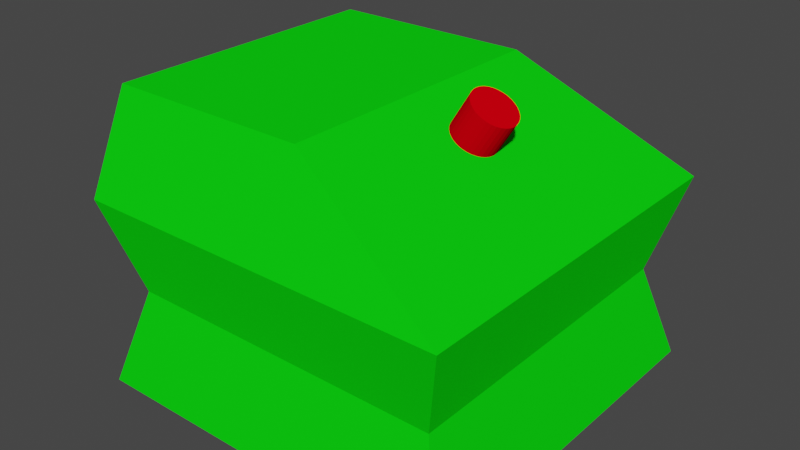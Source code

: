 # Source: konsol_test.blend  (saved by Blender 2.90.8; exported with 4.5.12 LTS)
import bpy
from mathutils import Matrix  # noqa: F401  (used for matrix-valued properties, if any)

bpy.ops.wm.read_factory_settings(use_empty=True)
scene = bpy.context.scene
scene.name = 'Scene'

# ---- collections
col_collection = bpy.data.collections.new('Collection'); scene.collection.children.link(col_collection)

# ---- materials (node trees are filled in below, after node groups)
mat_material = bpy.data.materials.new('Material')
mat_material.alpha_threshold = 0.0
mat_material.use_transparent_shadow = False
mat_material.diffuse_color = (0.004105, 0.8, 0.005661, 1.0)
mat_material.line_color = (0.0, 0.0, 0.0, 1.0)
mat_material_001 = bpy.data.materials.new('Material.001')
mat_material_001.use_transparent_shadow = False
mat_material_001.diffuse_color = (0.8, 0.0, 0.004738, 1.0)

# ---- material node trees

# ---- world
world_world = bpy.data.worlds.new('World'); scene.world = world_world
world_world.use_nodes = True; world_world.node_tree.nodes.clear()
_N = world_world.node_tree.nodes; _L = world_world.node_tree.links
n0 = _N.new('ShaderNodeOutputWorld'); n0.name = 'World Output'; n0.location = (300, 300)
n1 = _N.new('ShaderNodeBackground'); n1.name = 'Background'; n1.location = (10, 300)
n1.inputs[0].default_value = (0.05088, 0.05088, 0.05088, 1.0)
_L.new(n1.outputs[0], n0.inputs[0])
n0.is_active_output = True
world_world.color = (0.05088, 0.05088, 0.05088)
world_world.use_sun_shadow = False
world_world.sun_shadow_jitter_overblur = 0.0

# ---- meshes
me_cube = bpy.data.meshes.new('Cube')
me_cube.from_pydata([(-1.0, 0.7704, 1.0), (-1.0, -0.7704, 1.0), (-0.7914, -0.7914, 0.7914), (0.8603, 0.8603, 0.0), (-0.8603, -0.8603, 0.0), (0.8603, -0.8603, 0.0), (-0.8603, 0.8603, 0.0), (-1.0, -1.0, 0.5), (1.0, 1.0, 0.5), (1.0, -1.0, 0.5), (-1.0, 1.0, 0.5), (1.0, 1.0, -0.5), (1.0, -1.0, -0.5), (-1.0, 1.0, -0.5), (-1.0, -1.0, -0.5), (-1.046, 1.046, 0.5), (0.0957, 0.7741, 1.0), (1.0, 1.0, 0.5), (1.0, -1.0, 0.5), (0.0957, -0.7741, 1.0)], [(1, 2), (10, 15)], [(10, 0, 16, 17, 8), (7, 1, 0, 10), (16, 0, 1, 19), (9, 18, 19, 1, 7), (13, 6, 3, 11), (11, 3, 5, 12), (14, 4, 6, 13), (12, 5, 4, 14), (6, 10, 8, 3), (3, 8, 9, 5), (4, 7, 10, 6), (5, 9, 7, 4), (16, 19, 18, 17), (8, 17, 18, 9), (12, 14, 13, 11)])
_uv = me_cube.uv_layers.new(name='UVMap')
_uv.uv.foreach_set('vector', [0.5625, 0.25, 0.625, 0.25, 0.625, 0.387, 0.5625, 0.5, 0.5625, 0.5, 0.5625, 0.0, 0.625, 0.0, 0.625, 0.25, 0.5625, 0.25, 0.738, 0.5, 0.875, 0.5, 0.875, 0.75, 0.738, 0.75, 0.5625, 0.75, 0.5625, 0.75, 0.625, 0.863, 0.625, 1.0, 0.5625, 1.0, 0.4375, 0.25, 0.5, 0.25, 0.5, 0.5, 0.4375, 0.5, 0.4375, 0.5, 0.5, 0.5, 0.5, 0.75, 0.4375, 0.75, 0.4375, 0.0, 0.5, 0.0, 0.5, 0.25, 0.4375, 0.25, 0.4375, 0.75, 0.5, 0.75, 0.5, 1.0, 0.4375, 1.0, 0.5, 0.25, 0.5625, 0.25, 0.5625, 0.5, 0.5, 0.5, 0.5, 0.5, 0.5625, 0.5, 0.5625, 0.75, 0.5, 0.75, 0.5, 0.0, 0.5625, 0.0, 0.5625, 0.25, 0.5, 0.25, 0.5, 0.75, 0.5625, 0.75, 0.5625, 1.0, 0.5, 1.0, 0.738, 0.5, 0.738, 0.75, 0.5625, 0.75, 0.5625, 0.5, 0.5625, 0.5, 0.5625, 0.5, 0.5625, 0.75, 0.5625, 0.75, 0.4375, 0.75, 0.4375, 0.0, 0.4375, 0.25, 0.4375, 0.5])
me_cube.materials.append(mat_material)
me_cube.use_remesh_preserve_volume = False
me_cube.use_remesh_preserve_attributes = False
me_cube.use_mirror_vertex_groups = False
me_cube.update()
me_cylinder = bpy.data.meshes.new('Cylinder')
me_cylinder.from_pydata([(0.0, 1.0, -1.0), (0.0, 1.0, 1.0), (0.1951, 0.9808, -1.0), (0.1951, 0.9808, 1.0), (0.3827, 0.9239, -1.0), (0.3827, 0.9239, 1.0), (0.5556, 0.8315, -1.0), (0.5556, 0.8315, 1.0), (0.7071, 0.7071, -1.0), (0.7071, 0.7071, 1.0), (0.8315, 0.5556, -1.0), (0.8315, 0.5556, 1.0), (0.9239, 0.3827, -1.0), (0.9239, 0.3827, 1.0), (0.9808, 0.1951, -1.0), (0.9808, 0.1951, 1.0), (1.0, 7.55e-08, -1.0), (1.0, 7.55e-08, 1.0), (0.9808, -0.1951, -1.0), (0.9808, -0.1951, 1.0), (0.9239, -0.3827, -1.0), (0.9239, -0.3827, 1.0), (0.8315, -0.5556, -1.0), (0.8315, -0.5556, 1.0), (0.7071, -0.7071, -1.0), (0.7071, -0.7071, 1.0), (0.5556, -0.8315, -1.0), (0.5556, -0.8315, 1.0), (0.3827, -0.9239, -1.0), (0.3827, -0.9239, 1.0), (0.1951, -0.9808, -1.0), (0.1951, -0.9808, 1.0), (-3.258e-07, -1.0, -1.0), (-3.258e-07, -1.0, 1.0), (-0.1951, -0.9808, -1.0), (-0.1951, -0.9808, 1.0), (-0.3827, -0.9239, -1.0), (-0.3827, -0.9239, 1.0), (-0.5556, -0.8315, -1.0), (-0.5556, -0.8315, 1.0), (-0.7071, -0.7071, -1.0), (-0.7071, -0.7071, 1.0), (-0.8315, -0.5556, -1.0), (-0.8315, -0.5556, 1.0), (-0.9239, -0.3827, -1.0), (-0.9239, -0.3827, 1.0), (-0.9808, -0.1951, -1.0), (-0.9808, -0.1951, 1.0), (-1.0, 9.656e-07, -1.0), (-1.0, 9.656e-07, 1.0), (-0.9808, 0.1951, -1.0), (-0.9808, 0.1951, 1.0), (-0.9239, 0.3827, -1.0), (-0.9239, 0.3827, 1.0), (-0.8315, 0.5556, -1.0), (-0.8315, 0.5556, 1.0), (-0.7071, 0.7071, -1.0), (-0.7071, 0.7071, 1.0), (-0.5556, 0.8315, -1.0), (-0.5556, 0.8315, 1.0), (-0.3827, 0.9239, -1.0), (-0.3827, 0.9239, 1.0), (-0.1951, 0.9808, -1.0), (-0.1951, 0.9808, 1.0)], [], [(0, 1, 3, 2), (2, 3, 5, 4), (4, 5, 7, 6), (6, 7, 9, 8), (8, 9, 11, 10), (10, 11, 13, 12), (12, 13, 15, 14), (14, 15, 17, 16), (16, 17, 19, 18), (18, 19, 21, 20), (20, 21, 23, 22), (22, 23, 25, 24), (24, 25, 27, 26), (26, 27, 29, 28), (28, 29, 31, 30), (30, 31, 33, 32), (32, 33, 35, 34), (34, 35, 37, 36), (36, 37, 39, 38), (38, 39, 41, 40), (40, 41, 43, 42), (42, 43, 45, 44), (44, 45, 47, 46), (46, 47, 49, 48), (48, 49, 51, 50), (50, 51, 53, 52), (52, 53, 55, 54), (54, 55, 57, 56), (56, 57, 59, 58), (58, 59, 61, 60), (3, 1, 63, 61, 59, 57, 55, 53, 51, 49, 47, 45, 43, 41, 39, 37, 35, 33, 31, 29, 27, 25, 23, 21, 19, 17, 15, 13, 11, 9, 7, 5), (60, 61, 63, 62), (62, 63, 1, 0), (0, 2, 4, 6, 8, 10, 12, 14, 16, 18, 20, 22, 24, 26, 28, 30, 32, 34, 36, 38, 40, 42, 44, 46, 48, 50, 52, 54, 56, 58, 60, 62)])
_uv = me_cylinder.uv_layers.new(name='UVMap')
_uv.uv.foreach_set('vector', [1.0, 0.5, 1.0, 1.0, 0.9688, 1.0, 0.9688, 0.5, 0.9688, 0.5, 0.9688, 1.0, 0.9375, 1.0, 0.9375, 0.5, 0.9375, 0.5, 0.9375, 1.0, 0.9062, 1.0, 0.9062, 0.5, 0.9062, 0.5, 0.9062, 1.0, 0.875, 1.0, 0.875, 0.5, 0.875, 0.5, 0.875, 1.0, 0.8438, 1.0, 0.8438, 0.5, 0.8438, 0.5, 0.8438, 1.0, 0.8125, 1.0, 0.8125, 0.5, 0.8125, 0.5, 0.8125, 1.0, 0.7812, 1.0, 0.7812, 0.5, 0.7812, 0.5, 0.7812, 1.0, 0.75, 1.0, 0.75, 0.5, 0.75, 0.5, 0.75, 1.0, 0.7188, 1.0, 0.7188, 0.5, 0.7188, 0.5, 0.7188, 1.0, 0.6875, 1.0, 0.6875, 0.5, 0.6875, 0.5, 0.6875, 1.0, 0.6562, 1.0, 0.6562, 0.5, 0.6562, 0.5, 0.6562, 1.0, 0.625, 1.0, 0.625, 0.5, 0.625, 0.5, 0.625, 1.0, 0.5938, 1.0, 0.5938, 0.5, 0.5938, 0.5, 0.5938, 1.0, 0.5625, 1.0, 0.5625, 0.5, 0.5625, 0.5, 0.5625, 1.0, 0.5312, 1.0, 0.5312, 0.5, 0.5312, 0.5, 0.5312, 1.0, 0.5, 1.0, 0.5, 0.5, 0.5, 0.5, 0.5, 1.0, 0.4688, 1.0, 0.4688, 0.5, 0.4688, 0.5, 0.4688, 1.0, 0.4375, 1.0, 0.4375, 0.5, 0.4375, 0.5, 0.4375, 1.0, 0.4062, 1.0, 0.4062, 0.5, 0.4062, 0.5, 0.4062, 1.0, 0.375, 1.0, 0.375, 0.5, 0.375, 0.5, 0.375, 1.0, 0.3438, 1.0, 0.3438, 0.5, 0.3438, 0.5, 0.3438, 1.0, 0.3125, 1.0, 0.3125, 0.5, 0.3125, 0.5, 0.3125, 1.0, 0.2812, 1.0, 0.2812, 0.5, 0.2812, 0.5, 0.2812, 1.0, 0.25, 1.0, 0.25, 0.5, 0.25, 0.5, 0.25, 1.0, 0.2188, 1.0, 0.2188, 0.5, 0.2188, 0.5, 0.2188, 1.0, 0.1875, 1.0, 0.1875, 0.5, 0.1875, 0.5, 0.1875, 1.0, 0.1562, 1.0, 0.1562, 0.5, 0.1562, 0.5, 0.1562, 1.0, 0.125, 1.0, 0.125, 0.5, 0.125, 0.5, 0.125, 1.0, 0.09375, 1.0, 0.09375, 0.5, 0.09375, 0.5, 0.09375, 1.0, 0.0625, 1.0, 0.0625, 0.5, 0.2968, 0.4854, 0.25, 0.49, 0.2032, 0.4854, 0.1582, 0.4717, 0.1167, 0.4496, 0.08029, 0.4197, 0.05045, 0.3833, 0.02827, 0.3418, 0.01461, 0.2968, 0.01, 0.25, 0.01461, 0.2032, 0.02827, 0.1582, 0.05045, 0.1167, 0.08029, 0.08029, 0.1167, 0.05045, 0.1582, 0.02827, 0.2032, 0.01461, 0.25, 0.01, 0.2968, 0.01461, 0.3418, 0.02827, 0.3833, 0.05045, 0.4197, 0.08029, 0.4496, 0.1167, 0.4717, 0.1582, 0.4854, 0.2032, 0.49, 0.25, 0.4854, 0.2968, 0.4717, 0.3418, 0.4496, 0.3833, 0.4197, 0.4197, 0.3833, 0.4496, 0.3418, 0.4717, 0.0625, 0.5, 0.0625, 1.0, 0.03125, 1.0, 0.03125, 0.5, 0.03125, 0.5, 0.03125, 1.0, 0.0, 1.0, 0.0, 0.5, 0.75, 0.49, 0.7968, 0.4854, 0.8418, 0.4717, 0.8833, 0.4496, 0.9197, 0.4197, 0.9496, 0.3833, 0.9717, 0.3418, 0.9854, 0.2968, 0.99, 0.25, 0.9854, 0.2032, 0.9717, 0.1582, 0.9496, 0.1167, 0.9197, 0.08029, 0.8833, 0.05045, 0.8418, 0.02827, 0.7968, 0.01461, 0.75, 0.01, 0.7032, 0.01461, 0.6582, 0.02827, 0.6167, 0.05045, 0.5803, 0.08029, 0.5504, 0.1167, 0.5283, 0.1582, 0.5146, 0.2032, 0.51, 0.25, 0.5146, 0.2968, 0.5283, 0.3418, 0.5504, 0.3833, 0.5803, 0.4197, 0.6167, 0.4496, 0.6582, 0.4717, 0.7032, 0.4854])
me_cylinder.materials.append(mat_material_001)
me_cylinder.use_remesh_fix_poles = True
me_cylinder.use_remesh_preserve_attributes = False
me_cylinder.use_mirror_vertex_groups = False
me_cylinder.update()

# ---- objects
ob_cube = bpy.data.objects.new('Cube', me_cube)
ob_cylinder = bpy.data.objects.new('Cylinder', me_cylinder)

# ---- transforms, parenting, visibility, modifiers, constraints
ob_cube.location = (0.0, 0.0, 0.0)
ob_cube.scale = (0.7878, 0.7878, 0.7878)
ob_cube.lock_rotations_4d = False
ob_cube.empty_display_type = 'ARROWS'
ob_cube.lineart.crease_threshold = 0.0
ob_cylinder.location = (0.3297, 0.03971, 0.7126)
ob_cylinder.rotation_euler = (0.0, 0.5587, 0.0)
ob_cylinder.scale = (-0.09627, -0.09627, -0.09627)
ob_cylinder.lineart.crease_threshold = 0.0

# ---- collection membership
col_collection.objects.link(ob_cube)
col_collection.objects.link(ob_cylinder)

# ---- scene / render settings (as saved in the file)
scene.frame_start = 1; scene.frame_end = 250; scene.frame_set(32)
scene.render.engine = 'BLENDER_EEVEE_NEXT'
scene.cycles.use_denoising = False
scene.cycles.samples = 128
scene.cycles.sampling_pattern = 'TABULATED_SOBOL'
scene.cycles.use_adaptive_sampling = False
scene.cycles.use_light_tree = False
scene.view_settings.view_transform = 'Filmic'
bpy.context.view_layer.update()

# ---- added for rendering (the .blend has no active camera and no usable light): camera, sun
cam_auto = bpy.data.cameras.new('AutoCamera')
cam_auto.lens = 50.0
cam_auto.sensor_width = 36.0
cam_auto.clip_end = 1000.0
ob_auto_camera = bpy.data.objects.new('AutoCamera', cam_auto)
scene.collection.objects.link(ob_auto_camera)
ob_auto_camera.location = (2.38235, -2.86246, 2.14611)
ob_auto_camera.rotation_euler = (1.09748, -7.21219e-08, 0.694738)
scene.camera = ob_auto_camera
light_auto_sun = bpy.data.lights.new('AutoSun', 'SUN')
light_auto_sun.energy = 3.0
light_auto_sun.angle = 0.0523599
ob_auto_sun = bpy.data.objects.new('AutoSun', light_auto_sun)
scene.collection.objects.link(ob_auto_sun)
ob_auto_sun.rotation_euler = (0.872665, 0.174533, 0.523599)
bpy.context.view_layer.update()
